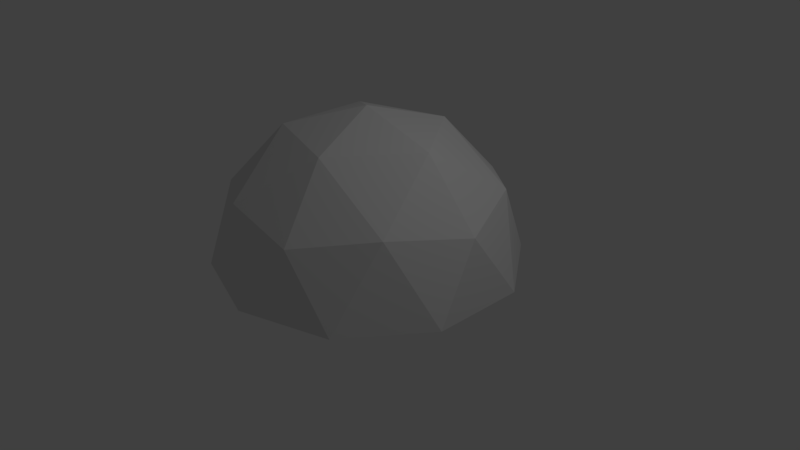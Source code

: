 # Source: bigbadhead.blend  (saved by Blender 2.79.0; exported with 4.5.12 LTS)
import bpy
from mathutils import Matrix  # noqa: F401  (used for matrix-valued properties, if any)

bpy.ops.wm.read_factory_settings(use_empty=True)
scene = bpy.context.scene
scene.name = 'Scene'

# ---- collections
col_collection_1 = bpy.data.collections.new('Collection 1'); scene.collection.children.link(col_collection_1)

# ---- world
world_world = bpy.data.worlds.new('World'); scene.world = world_world
world_world.color = (0.05088, 0.05088, 0.05088)
world_world.use_sun_shadow = False
world_world.sun_shadow_jitter_overblur = 0.0
world_world.cycles.sampling_method = 'MANUAL'

# ---- cameras
cam_camera = bpy.data.cameras.new('Camera')
cam_camera.clip_end = 100.0
cam_camera.lens = 35.0
cam_camera.sensor_width = 32.0
cam_camera.sensor_height = 18.0
cam_camera.ortho_scale = 7.314
cam_camera.dof.focus_distance = 0.0
cam_camera.dof.aperture_fstop = 128.0

# ---- lights
light_lamp = bpy.data.lights.new('Lamp', 'POINT')
light_lamp.transmission_factor = 0.0
light_lamp.cutoff_distance = 30.0
light_lamp.energy = 100.0
light_lamp.shadow_buffer_clip_start = 1.001
light_lamp.shadow_soft_size = 0.1
light_lamp.shadow_maximum_resolution = 0.006
light_lamp.use_absolute_resolution = True

# ---- meshes
me_icosphere = bpy.data.meshes.new('Icosphere')
me_icosphere.from_pydata([(0.5528, -1.701, 0.8944), (-1.447, -1.051, 0.8944), (-1.447, 1.051, 0.8944), (0.5528, 1.701, 0.8944), (1.789, 0.0, 0.8944), (0.0, 0.0, 2.0), (1.902, -0.618, 0.0), (1.902, 0.618, 0.0), (0.0, -2.0, 0.0), (1.176, -1.618, 0.0), (-1.902, -0.618, 0.0), (-1.176, -1.618, 0.0), (-1.176, 1.618, 0.0), (-1.902, 0.618, 0.0), (1.176, 1.618, 0.0), (0.0, 2.0, 0.0), (1.376, -1.0, 1.051), (-0.5257, -1.618, 1.051), (-1.701, 0.0, 1.051), (-0.5257, 1.618, 1.051), (1.376, 1.0, 1.051), (0.3249, -1.0, 1.701), (1.051, 0.0, 1.701), (-0.8506, -0.618, 1.701), (-0.8506, 0.618, 1.701), (0.3249, 1.0, 1.701)], [], [(0, 16, 21), (1, 17, 23), (2, 18, 24), (3, 19, 25), (4, 20, 22), (22, 25, 5), (22, 20, 25), (20, 3, 25), (25, 24, 5), (25, 19, 24), (19, 2, 24), (24, 23, 5), (24, 18, 23), (18, 1, 23), (23, 21, 5), (23, 17, 21), (17, 0, 21), (21, 22, 5), (21, 16, 22), (16, 4, 22), (7, 20, 4), (7, 14, 20), (14, 3, 20), (15, 19, 3), (15, 12, 19), (12, 2, 19), (13, 18, 2), (13, 10, 18), (10, 1, 18), (11, 17, 1), (11, 8, 17), (8, 0, 17), (9, 16, 0), (9, 6, 16), (6, 4, 16), (14, 15, 3), (12, 13, 2), (10, 11, 1), (8, 9, 0), (6, 7, 4)])
me_icosphere.use_remesh_preserve_volume = False
me_icosphere.use_remesh_preserve_attributes = False
me_icosphere.use_mirror_vertex_groups = False
me_icosphere.update()

# ---- objects
ob_icosphere = bpy.data.objects.new('Icosphere', me_icosphere)
ob_lamp = bpy.data.objects.new('Lamp', light_lamp)
ob_camera = bpy.data.objects.new('Camera', cam_camera)

# ---- transforms, parenting, visibility, modifiers, constraints
ob_icosphere.location = (0.0, 0.0, 0.0)
ob_icosphere.lineart.crease_threshold = 0.0
ob_lamp.location = (4.076, 1.005, 5.904)
ob_lamp.rotation_euler = (0.6503, 0.05522, 1.866)
ob_lamp.lock_rotations_4d = False
ob_lamp.empty_display_type = 'ARROWS'
ob_lamp.color = (0.0, 0.0, 0.0, 0.0)
ob_lamp.lineart.crease_threshold = 0.0
ob_camera.location = (7.481, -6.508, 5.344)
ob_camera.rotation_euler = (1.109, 0.0, 0.8149)
ob_camera.lock_rotations_4d = False
ob_camera.empty_display_type = 'ARROWS'
ob_camera.color = (0.0, 0.0, 0.0, 0.0)
ob_camera.display_type = 'WIRE'
ob_camera.lineart.crease_threshold = 0.0

# ---- collection membership
col_collection_1.objects.link(ob_icosphere)
col_collection_1.objects.link(ob_lamp)
col_collection_1.objects.link(ob_camera)

# ---- scene / render settings (as saved in the file)
scene.camera = ob_camera
scene.frame_start = 1; scene.frame_end = 250; scene.frame_set(1)
scene.render.engine = 'BLENDER_EEVEE_NEXT'
scene.render.resolution_percentage = 50
scene.render.dither_intensity = 0.0
scene.cycles.use_denoising = False
scene.cycles.samples = 128
scene.cycles.sampling_pattern = 'TABULATED_SOBOL'
scene.cycles.use_adaptive_sampling = False
scene.cycles.use_light_tree = False
scene.cycles.blur_glossy = 0.0
scene.cycles.sample_clamp_indirect = 0.0
scene.view_settings.view_transform = 'Standard'
bpy.context.view_layer.update()

